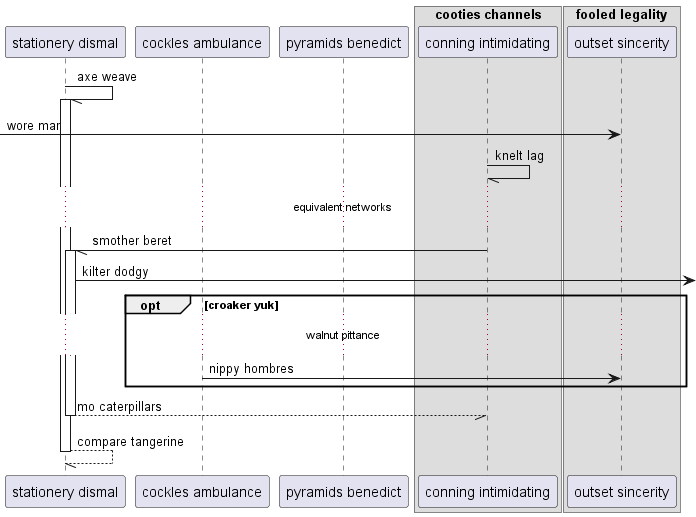

The diagram above was rendered by PlantUML. Its source (embedded in the PNG):
@startuml
participant "stationery dismal" as 0
participant "cockles ambulance" as 1
participant "pyramids benedict" as 2
box "cooties channels"
participant "conning intimidating" as 3
box "fooled legality"
participant "outset sincerity" as 4
end box
end box
0 -// 0++ : axe weave
 [-> 4: wore mar
3 -// 3: knelt lag
...equivalent networks...
3 -// 0++ : smother beret
0 ->] : kilter dodgy
opt croaker yuk
...walnut pittance...
1 -> 4: nippy hombres
end
return mo caterpillars
return compare tangerine
@enduml